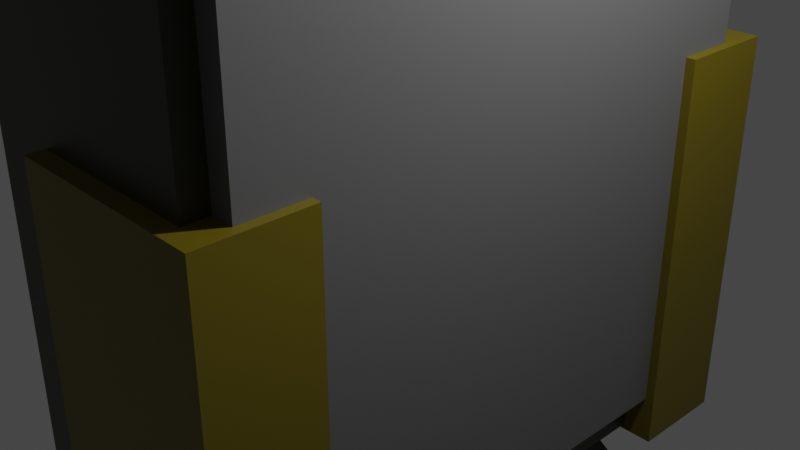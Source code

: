 # Source: stalker.blend  (saved by Blender 2.91.10; exported with 4.5.12 LTS)
import bpy
from mathutils import Matrix  # noqa: F401  (used for matrix-valued properties, if any)

bpy.ops.wm.read_factory_settings(use_empty=True)
scene = bpy.context.scene
scene.name = 'Scene'

# ---- collections
col_collection = bpy.data.collections.new('Collection'); scene.collection.children.link(col_collection)

# ---- materials (node trees are filled in below, after node groups)
mat_material = bpy.data.materials.new('Material')
mat_material.alpha_threshold = 0.0
mat_material.use_transparent_shadow = False
mat_material.line_color = (0.0, 0.0, 0.0, 1.0)
mat_material_001 = bpy.data.materials.new('Material.001')
mat_material_001.alpha_threshold = 0.0
mat_material_001.use_transparent_shadow = False
mat_material_001.line_color = (0.0, 0.0, 0.0, 1.0)
mat_material_002 = bpy.data.materials.new('Material.002')
mat_material_002.use_transparent_shadow = False
mat_material_003 = bpy.data.materials.new('Material.003')
mat_material_003.use_transparent_shadow = False
mat_material_004 = bpy.data.materials.new('Material.004')
mat_material_004.alpha_threshold = 0.0
mat_material_004.use_transparent_shadow = False
mat_material_004.line_color = (0.0, 0.0, 0.0, 1.0)

# ---- material node trees
mat_material.use_nodes = True; mat_material.node_tree.nodes.clear()
_N = mat_material.node_tree.nodes; _L = mat_material.node_tree.links
n0 = _N.new('ShaderNodeOutputMaterial'); n0.name = 'Material Output'; n0.location = (300, 300)
n1 = _N.new('ShaderNodeBsdfPrincipled'); n1.name = 'Principled BSDF'; n1.location = (10, 300)
n1.distribution = 'GGX'
n1.subsurface_method = 'BURLEY'
n1.inputs[0].default_value = (0.1336, 0.1336, 0.1336, 1.0)
n1.inputs[2].default_value = 0.4
n1.inputs[3].default_value = 1.45
n1.inputs[27].default_value = (0.0, 0.0, 0.0, 1.0)
n1.inputs[28].default_value = 1.0
_L.new(n1.outputs[0], n0.inputs[0])
n0.is_active_output = True
mat_material_001.use_nodes = True; mat_material_001.node_tree.nodes.clear()
_N = mat_material_001.node_tree.nodes; _L = mat_material_001.node_tree.links
n0 = _N.new('ShaderNodeOutputMaterial'); n0.name = 'Material Output'; n0.location = (300, 300)
n1 = _N.new('ShaderNodeBsdfPrincipled'); n1.name = 'Principled BSDF'; n1.location = (10, 300)
n1.distribution = 'GGX'
n1.subsurface_method = 'BURLEY'
n1.inputs[0].default_value = (0.02772, 0.02561, 0.004909, 1.0)
n1.inputs[2].default_value = 0.4
n1.inputs[3].default_value = 1.45
n1.inputs[27].default_value = (0.0, 0.0, 0.0, 1.0)
n1.inputs[28].default_value = 1.0
_L.new(n1.outputs[0], n0.inputs[0])
n0.is_active_output = True
mat_material_002.use_nodes = True; mat_material_002.node_tree.nodes.clear()
_N = mat_material_002.node_tree.nodes; _L = mat_material_002.node_tree.links
n0 = _N.new('ShaderNodeBsdfPrincipled'); n0.name = 'Principled BSDF'; n0.location = (10, 300)
n0.distribution = 'GGX'
n0.subsurface_method = 'BURLEY'
n0.inputs[0].default_value = (0.1452, 0.1116, 0.0, 1.0)
n0.inputs[3].default_value = 1.45
n0.inputs[27].default_value = (0.0, 0.0, 0.0, 1.0)
n0.inputs[28].default_value = 1.0
n1 = _N.new('ShaderNodeOutputMaterial'); n1.name = 'Material Output'; n1.location = (300, 300)
_L.new(n0.outputs[0], n1.inputs[0])
n1.is_active_output = True
mat_material_003.use_nodes = True; mat_material_003.node_tree.nodes.clear()
_N = mat_material_003.node_tree.nodes; _L = mat_material_003.node_tree.links
n0 = _N.new('ShaderNodeBsdfPrincipled'); n0.name = 'Principled BSDF'; n0.location = (10, 300)
n0.distribution = 'GGX'
n0.subsurface_method = 'BURLEY'
n0.inputs[0].default_value = (0.0002263, 0.004255, 0.0, 1.0)
n0.inputs[3].default_value = 1.45
n0.inputs[27].default_value = (0.0, 0.0, 0.0, 1.0)
n0.inputs[28].default_value = 1.0
n1 = _N.new('ShaderNodeOutputMaterial'); n1.name = 'Material Output'; n1.location = (300, 300)
_L.new(n0.outputs[0], n1.inputs[0])
n1.is_active_output = True
mat_material_004.use_nodes = True; mat_material_004.node_tree.nodes.clear()
_N = mat_material_004.node_tree.nodes; _L = mat_material_004.node_tree.links
n0 = _N.new('ShaderNodeOutputMaterial'); n0.name = 'Material Output'; n0.location = (300, 300)
n1 = _N.new('ShaderNodeBsdfPrincipled'); n1.name = 'Principled BSDF'; n1.location = (10, 300)
n1.distribution = 'GGX'
n1.subsurface_method = 'BURLEY'
n1.inputs[0].default_value = (0.1336, 0.1336, 0.1336, 1.0)
n1.inputs[2].default_value = 0.4
n1.inputs[3].default_value = 1.45
n1.inputs[27].default_value = (0.0, 0.0, 0.0, 1.0)
n1.inputs[28].default_value = 1.0
_L.new(n1.outputs[0], n0.inputs[0])
n0.is_active_output = True

# ---- world
world_world = bpy.data.worlds.new('World'); scene.world = world_world
world_world.use_nodes = True; world_world.node_tree.nodes.clear()
_N = world_world.node_tree.nodes; _L = world_world.node_tree.links
n0 = _N.new('ShaderNodeOutputWorld'); n0.name = 'World Output'; n0.location = (300, 300)
n1 = _N.new('ShaderNodeBackground'); n1.name = 'Background'; n1.location = (10, 300)
n1.inputs[0].default_value = (0.05088, 0.05088, 0.05088, 1.0)
_L.new(n1.outputs[0], n0.inputs[0])
n0.is_active_output = True
world_world.color = (0.05088, 0.05088, 0.05088)
world_world.use_sun_shadow = False
world_world.sun_shadow_jitter_overblur = 0.0

# ---- cameras
cam_camera = bpy.data.cameras.new('Camera')
cam_camera.clip_end = 100.0
cam_camera.ortho_scale = 7.314

# ---- lights
light_light = bpy.data.lights.new('Light', 'POINT')
light_light.transmission_factor = 0.0
light_light.energy = 1000.0
light_light.shadow_soft_size = 0.1
light_light.shadow_maximum_resolution = 0.006
light_light.use_absolute_resolution = True

# ---- meshes
me_cube = bpy.data.meshes.new('Cube')
me_cube.from_pydata([(1.0, 1.0, 1.0), (1.0, 1.0, -1.0), (1.0, -1.0, 1.0), (1.0, -1.0, -1.0), (-1.0, 1.0, 1.0), (-1.0, 1.0, -1.0), (-1.0, -1.0, 1.0), (-1.0, -1.0, -1.0)], [], [(0, 4, 6, 2), (3, 2, 6, 7), (7, 6, 4, 5), (5, 1, 3, 7), (1, 0, 2, 3), (5, 4, 0, 1)])
_uv = me_cube.uv_layers.new(name='UVMap')
_uv.uv.foreach_set('vector', [0.625, 0.5, 0.875, 0.5, 0.875, 0.75, 0.625, 0.75, 0.375, 0.75, 0.625, 0.75, 0.625, 1.0, 0.375, 1.0, 0.375, 0.0, 0.625, 0.0, 0.625, 0.25, 0.375, 0.25, 0.125, 0.5, 0.375, 0.5, 0.375, 0.75, 0.125, 0.75, 0.375, 0.5, 0.625, 0.5, 0.625, 0.75, 0.375, 0.75, 0.375, 0.25, 0.625, 0.25, 0.625, 0.5, 0.375, 0.5])
me_cube.materials.append(mat_material)
me_cube.use_remesh_preserve_volume = False
me_cube.use_remesh_preserve_attributes = False
me_cube.use_mirror_vertex_groups = False
me_cube.update()
me_cylinder = bpy.data.meshes.new('Cylinder')
me_cylinder.from_pydata([(0.0, 1.0, -1.0), (0.0, 1.0, 1.0), (0.1951, 0.9808, -1.0), (0.1951, 0.9808, 1.0), (0.3827, 0.9239, -1.0), (0.3827, 0.9239, 1.0), (0.5556, 0.8315, -1.0), (0.5556, 0.8315, 1.0), (0.7071, 0.7071, -1.0), (0.7071, 0.7071, 1.0), (0.8315, 0.5556, -1.0), (0.8315, 0.5556, 1.0), (0.9239, 0.3827, -1.0), (0.9239, 0.3827, 1.0), (0.9808, 0.1951, -1.0), (0.9808, 0.1951, 1.0), (1.0, 7.55e-08, -1.0), (1.0, 7.55e-08, 1.0), (0.9808, -0.1951, -1.0), (0.9808, -0.1951, 1.0), (0.9239, -0.3827, -1.0), (0.9239, -0.3827, 1.0), (0.8315, -0.5556, -1.0), (0.8315, -0.5556, 1.0), (0.7071, -0.7071, -1.0), (0.7071, -0.7071, 1.0), (0.5556, -0.8315, -1.0), (0.5556, -0.8315, 1.0), (0.3827, -0.9239, -1.0), (0.3827, -0.9239, 1.0), (0.1951, -0.9808, -1.0), (0.1951, -0.9808, 1.0), (-3.258e-07, -1.0, -1.0), (-3.258e-07, -1.0, 1.0), (-0.1951, -0.9808, -1.0), (-0.1951, -0.9808, 1.0), (-0.3827, -0.9239, -1.0), (-0.3827, -0.9239, 1.0), (-0.5556, -0.8315, -1.0), (-0.5556, -0.8315, 1.0), (-0.7071, -0.7071, -1.0), (-0.7071, -0.7071, 1.0), (-0.8315, -0.5556, -1.0), (-0.8315, -0.5556, 1.0), (-0.9239, -0.3827, -1.0), (-0.9239, -0.3827, 1.0), (-0.9808, -0.1951, -1.0), (-0.9808, -0.1951, 1.0), (-1.0, 9.656e-07, -1.0), (-1.0, 9.656e-07, 1.0), (-0.9808, 0.1951, -1.0), (-0.9808, 0.1951, 1.0), (-0.9239, 0.3827, -1.0), (-0.9239, 0.3827, 1.0), (-0.8315, 0.5556, -1.0), (-0.8315, 0.5556, 1.0), (-0.7071, 0.7071, -1.0), (-0.7071, 0.7071, 1.0), (-0.5556, 0.8315, -1.0), (-0.5556, 0.8315, 1.0), (-0.3827, 0.9239, -1.0), (-0.3827, 0.9239, 1.0), (-0.1951, 0.9808, -1.0), (-0.1951, 0.9808, 1.0)], [], [(0, 1, 3, 2), (2, 3, 5, 4), (4, 5, 7, 6), (6, 7, 9, 8), (8, 9, 11, 10), (10, 11, 13, 12), (12, 13, 15, 14), (14, 15, 17, 16), (16, 17, 19, 18), (18, 19, 21, 20), (20, 21, 23, 22), (22, 23, 25, 24), (24, 25, 27, 26), (26, 27, 29, 28), (28, 29, 31, 30), (30, 31, 33, 32), (32, 33, 35, 34), (34, 35, 37, 36), (36, 37, 39, 38), (38, 39, 41, 40), (40, 41, 43, 42), (42, 43, 45, 44), (44, 45, 47, 46), (46, 47, 49, 48), (48, 49, 51, 50), (50, 51, 53, 52), (52, 53, 55, 54), (54, 55, 57, 56), (56, 57, 59, 58), (58, 59, 61, 60), (3, 1, 63, 61, 59, 57, 55, 53, 51, 49, 47, 45, 43, 41, 39, 37, 35, 33, 31, 29, 27, 25, 23, 21, 19, 17, 15, 13, 11, 9, 7, 5), (60, 61, 63, 62), (62, 63, 1, 0), (0, 2, 4, 6, 8, 10, 12, 14, 16, 18, 20, 22, 24, 26, 28, 30, 32, 34, 36, 38, 40, 42, 44, 46, 48, 50, 52, 54, 56, 58, 60, 62)])
_uv = me_cylinder.uv_layers.new(name='UVMap')
_uv.uv.foreach_set('vector', [1.0, 0.5, 1.0, 1.0, 0.9688, 1.0, 0.9688, 0.5, 0.9688, 0.5, 0.9688, 1.0, 0.9375, 1.0, 0.9375, 0.5, 0.9375, 0.5, 0.9375, 1.0, 0.9062, 1.0, 0.9062, 0.5, 0.9062, 0.5, 0.9062, 1.0, 0.875, 1.0, 0.875, 0.5, 0.875, 0.5, 0.875, 1.0, 0.8438, 1.0, 0.8438, 0.5, 0.8438, 0.5, 0.8438, 1.0, 0.8125, 1.0, 0.8125, 0.5, 0.8125, 0.5, 0.8125, 1.0, 0.7812, 1.0, 0.7812, 0.5, 0.7812, 0.5, 0.7812, 1.0, 0.75, 1.0, 0.75, 0.5, 0.75, 0.5, 0.75, 1.0, 0.7188, 1.0, 0.7188, 0.5, 0.7188, 0.5, 0.7188, 1.0, 0.6875, 1.0, 0.6875, 0.5, 0.6875, 0.5, 0.6875, 1.0, 0.6562, 1.0, 0.6562, 0.5, 0.6562, 0.5, 0.6562, 1.0, 0.625, 1.0, 0.625, 0.5, 0.625, 0.5, 0.625, 1.0, 0.5938, 1.0, 0.5938, 0.5, 0.5938, 0.5, 0.5938, 1.0, 0.5625, 1.0, 0.5625, 0.5, 0.5625, 0.5, 0.5625, 1.0, 0.5312, 1.0, 0.5312, 0.5, 0.5312, 0.5, 0.5312, 1.0, 0.5, 1.0, 0.5, 0.5, 0.5, 0.5, 0.5, 1.0, 0.4688, 1.0, 0.4688, 0.5, 0.4688, 0.5, 0.4688, 1.0, 0.4375, 1.0, 0.4375, 0.5, 0.4375, 0.5, 0.4375, 1.0, 0.4062, 1.0, 0.4062, 0.5, 0.4062, 0.5, 0.4062, 1.0, 0.375, 1.0, 0.375, 0.5, 0.375, 0.5, 0.375, 1.0, 0.3438, 1.0, 0.3438, 0.5, 0.3438, 0.5, 0.3438, 1.0, 0.3125, 1.0, 0.3125, 0.5, 0.3125, 0.5, 0.3125, 1.0, 0.2812, 1.0, 0.2812, 0.5, 0.2812, 0.5, 0.2812, 1.0, 0.25, 1.0, 0.25, 0.5, 0.25, 0.5, 0.25, 1.0, 0.2188, 1.0, 0.2188, 0.5, 0.2188, 0.5, 0.2188, 1.0, 0.1875, 1.0, 0.1875, 0.5, 0.1875, 0.5, 0.1875, 1.0, 0.1562, 1.0, 0.1562, 0.5, 0.1562, 0.5, 0.1562, 1.0, 0.125, 1.0, 0.125, 0.5, 0.125, 0.5, 0.125, 1.0, 0.09375, 1.0, 0.09375, 0.5, 0.09375, 0.5, 0.09375, 1.0, 0.0625, 1.0, 0.0625, 0.5, 0.2968, 0.4854, 0.25, 0.49, 0.2032, 0.4854, 0.1582, 0.4717, 0.1167, 0.4496, 0.08029, 0.4197, 0.05045, 0.3833, 0.02827, 0.3418, 0.01461, 0.2968, 0.01, 0.25, 0.01461, 0.2032, 0.02827, 0.1582, 0.05045, 0.1167, 0.08029, 0.08029, 0.1167, 0.05045, 0.1582, 0.02827, 0.2032, 0.01461, 0.25, 0.01, 0.2968, 0.01461, 0.3418, 0.02827, 0.3833, 0.05045, 0.4197, 0.08029, 0.4496, 0.1167, 0.4717, 0.1582, 0.4854, 0.2032, 0.49, 0.25, 0.4854, 0.2968, 0.4717, 0.3418, 0.4496, 0.3833, 0.4197, 0.4197, 0.3833, 0.4496, 0.3418, 0.4717, 0.0625, 0.5, 0.0625, 1.0, 0.03125, 1.0, 0.03125, 0.5, 0.03125, 0.5, 0.03125, 1.0, 0.0, 1.0, 0.0, 0.5, 0.75, 0.49, 0.7968, 0.4854, 0.8418, 0.4717, 0.8833, 0.4496, 0.9197, 0.4197, 0.9496, 0.3833, 0.9717, 0.3418, 0.9854, 0.2968, 0.99, 0.25, 0.9854, 0.2032, 0.9717, 0.1582, 0.9496, 0.1167, 0.9197, 0.08029, 0.8833, 0.05045, 0.8418, 0.02827, 0.7968, 0.01461, 0.75, 0.01, 0.7032, 0.01461, 0.6582, 0.02827, 0.6167, 0.05045, 0.5803, 0.08029, 0.5504, 0.1167, 0.5283, 0.1582, 0.5146, 0.2032, 0.51, 0.25, 0.5146, 0.2968, 0.5283, 0.3418, 0.5504, 0.3833, 0.5803, 0.4197, 0.6167, 0.4496, 0.6582, 0.4717, 0.7032, 0.4854])
me_cylinder.materials.append(mat_material_001)
me_cylinder.use_remesh_fix_poles = True
me_cylinder.use_remesh_preserve_attributes = False
me_cylinder.use_mirror_vertex_groups = False
me_cylinder.update()
me_cube_001 = bpy.data.meshes.new('Cube.001')
me_cube_001.from_pydata([(1.0, 1.0, 1.0), (1.0, 1.0, -1.0), (1.0, -1.0, 1.0), (1.0, -1.0, -1.0), (-1.0, 1.0, 1.0), (-1.0, 1.0, -1.0), (-1.0, -1.0, 1.0), (-1.0, -1.0, -1.0)], [], [(0, 4, 6, 2), (3, 2, 6, 7), (7, 6, 4, 5), (5, 1, 3, 7), (1, 0, 2, 3), (5, 4, 0, 1)])
_uv = me_cube_001.uv_layers.new(name='UVMap')
_uv.uv.foreach_set('vector', [0.625, 0.5, 0.875, 0.5, 0.875, 0.75, 0.625, 0.75, 0.375, 0.75, 0.625, 0.75, 0.625, 1.0, 0.375, 1.0, 0.375, 0.0, 0.625, 0.0, 0.625, 0.25, 0.375, 0.25, 0.125, 0.5, 0.375, 0.5, 0.375, 0.75, 0.125, 0.75, 0.375, 0.5, 0.625, 0.5, 0.625, 0.75, 0.375, 0.75, 0.375, 0.25, 0.625, 0.25, 0.625, 0.5, 0.375, 0.5])
me_cube_001.materials.append(mat_material_001)
me_cube_001.use_remesh_preserve_volume = False
me_cube_001.use_remesh_preserve_attributes = False
me_cube_001.use_mirror_vertex_groups = False
me_cube_001.update()
me_cube_002 = bpy.data.meshes.new('Cube.002')
me_cube_002.from_pydata([(-1.0, -1.0, -1.0), (-1.0, -1.0, 1.0), (-1.0, 1.0, -1.0), (-1.0, 1.0, 1.0), (1.0, -1.0, -1.0), (1.0, -1.0, 1.0), (1.0, 1.0, -1.0), (1.0, 1.0, 1.0), (-1.0, 11.22, -1.0), (-1.0, 11.22, 1.0), (-1.0, 9.218, -1.0), (-1.0, 9.218, 1.0), (1.0, 11.22, -1.0), (1.0, 11.22, 1.0), (1.0, 9.218, -1.0), (1.0, 9.218, 1.0)], [], [(0, 1, 3, 2), (2, 3, 7, 6), (6, 7, 5, 4), (4, 5, 1, 0), (2, 6, 4, 0), (7, 3, 1, 5), (8, 10, 11, 9), (10, 14, 15, 11), (14, 12, 13, 15), (12, 8, 9, 13), (10, 8, 12, 14), (15, 13, 9, 11)])
_uv = me_cube_002.uv_layers.new(name='UVMap')
_uv.uv.foreach_set('vector', [0.375, 0.0, 0.625, 0.0, 0.625, 0.25, 0.375, 0.25, 0.375, 0.25, 0.625, 0.25, 0.625, 0.5, 0.375, 0.5, 0.375, 0.5, 0.625, 0.5, 0.625, 0.75, 0.375, 0.75, 0.375, 0.75, 0.625, 0.75, 0.625, 1.0, 0.375, 1.0, 0.125, 0.5, 0.375, 0.5, 0.375, 0.75, 0.125, 0.75, 0.625, 0.5, 0.875, 0.5, 0.875, 0.75, 0.625, 0.75, 0.375, 0.0, 0.375, 0.25, 0.625, 0.25, 0.625, 0.0, 0.375, 0.25, 0.375, 0.5, 0.625, 0.5, 0.625, 0.25, 0.375, 0.5, 0.375, 0.75, 0.625, 0.75, 0.625, 0.5, 0.375, 0.75, 0.375, 1.0, 0.625, 1.0, 0.625, 0.75, 0.125, 0.5, 0.125, 0.75, 0.375, 0.75, 0.375, 0.5, 0.625, 0.5, 0.625, 0.75, 0.875, 0.75, 0.875, 0.5])
me_cube_002.materials.append(mat_material_002)
me_cube_002.use_remesh_fix_poles = True
me_cube_002.use_remesh_preserve_attributes = False
me_cube_002.use_mirror_vertex_groups = False
me_cube_002.update()
me_cube_003 = bpy.data.meshes.new('Cube.003')
me_cube_003.from_pydata([(-1.0, -1.0, -1.0), (-1.0, -1.0, 1.0), (-1.0, 1.0, -1.0), (-1.0, 1.0, 1.0), (1.0, -1.0, -1.0), (1.0, -1.0, 1.0), (1.0, 1.0, -1.0), (1.0, 1.0, 1.0), (-1.0, 8.814, -1.0), (-1.0, 8.814, 1.0), (-1.0, 6.814, -1.0), (-1.0, 6.814, 1.0), (1.0, 8.814, -1.0), (1.0, 8.814, 1.0), (1.0, 6.814, -1.0), (1.0, 6.814, 1.0), (4.352, 14.22, -6.403), (4.352, 16.22, -6.403), (6.352, 14.22, -6.403), (6.352, 16.22, -6.403), (2.087, 20.26, -15.32), (2.087, 22.26, -15.32), (4.087, 20.26, -15.32), (4.087, 22.26, -15.32), (1.123, 13.68, -23.88), (1.123, 15.68, -23.88), (3.123, 13.68, -23.88), (3.123, 15.68, -23.88), (2.158, 16.65, -32.81), (2.158, 18.65, -32.81), (4.158, 16.65, -32.81), (4.158, 18.65, -32.81), (-9.451, -0.6908, -9.923), (-9.451, -2.691, -9.923), (-7.451, -0.6908, -9.923), (-7.451, -2.691, -9.923), (-14.94, -6.647, -15.62), (-14.94, -8.647, -15.62), (-12.94, -6.647, -15.62), (-12.94, -8.647, -15.62), (-8.309, -16.24, -23.33), (-8.309, -18.24, -23.33), (-6.309, -16.24, -23.33), (-6.309, -18.24, -23.33), (-0.3879, -15.57, -30.18), (-0.3879, -17.57, -30.18), (1.612, -15.57, -30.18), (1.612, -17.57, -30.18), (-0.3879, -15.57, -33.72), (-0.3879, -17.57, -33.72), (1.612, -15.57, -33.72), (1.612, -17.57, -33.72)], [], [(0, 1, 3, 2), (2, 3, 7, 6), (6, 7, 5, 4), (4, 5, 1, 0), (4, 0, 33, 35), (7, 3, 1, 5), (8, 10, 11, 9), (10, 14, 15, 11), (14, 12, 13, 15), (12, 8, 9, 13), (10, 8, 17, 16), (15, 13, 9, 11), (18, 16, 20, 22), (12, 14, 18, 19), (8, 12, 19, 17), (14, 10, 16, 18), (23, 22, 26, 27), (19, 18, 22, 23), (16, 17, 21, 20), (17, 19, 23, 21), (25, 27, 31, 29), (20, 21, 25, 24), (21, 23, 27, 25), (22, 20, 24, 26), (28, 29, 31, 30), (26, 24, 28, 30), (27, 26, 30, 31), (24, 25, 29, 28), (34, 35, 39, 38), (2, 6, 34, 32), (0, 2, 32, 33), (6, 4, 35, 34), (39, 37, 41, 43), (33, 32, 36, 37), (35, 33, 37, 39), (32, 34, 38, 36), (42, 43, 47, 46), (36, 38, 42, 40), (38, 39, 43, 42), (37, 36, 40, 41), (45, 44, 48, 49), (41, 40, 44, 45), (43, 41, 45, 47), (40, 42, 46, 44), (48, 50, 51, 49), (47, 45, 49, 51), (44, 46, 50, 48), (46, 47, 51, 50)])
_uv = me_cube_003.uv_layers.new(name='UVMap')
_uv.uv.foreach_set('vector', [0.375, 0.0, 0.625, 0.0, 0.625, 0.25, 0.375, 0.25, 0.375, 0.25, 0.625, 0.25, 0.625, 0.5, 0.375, 0.5, 0.375, 0.5, 0.625, 0.5, 0.625, 0.75, 0.375, 0.75, 0.375, 0.75, 0.625, 0.75, 0.625, 1.0, 0.375, 1.0, 0.375, 0.75, 0.375, 1.0, 0.375, 1.0, 0.375, 0.75, 0.625, 0.5, 0.875, 0.5, 0.875, 0.75, 0.625, 0.75, 0.375, 0.0, 0.375, 0.25, 0.625, 0.25, 0.625, 0.0, 0.375, 0.25, 0.375, 0.5, 0.625, 0.5, 0.625, 0.25, 0.375, 0.5, 0.375, 0.75, 0.625, 0.75, 0.625, 0.5, 0.375, 0.75, 0.375, 1.0, 0.625, 1.0, 0.625, 0.75, 0.375, 0.25, 0.375, 0.0, 0.375, 0.0, 0.375, 0.25, 0.625, 0.5, 0.625, 0.75, 0.875, 0.75, 0.875, 0.5, 0.375, 0.5, 0.375, 0.25, 0.375, 0.25, 0.375, 0.5, 0.375, 0.75, 0.375, 0.5, 0.375, 0.5, 0.375, 0.75, 0.375, 1.0, 0.375, 0.75, 0.375, 0.75, 0.375, 1.0, 0.375, 0.5, 0.375, 0.25, 0.375, 0.25, 0.375, 0.5, 0.375, 0.75, 0.375, 0.5, 0.375, 0.5, 0.375, 0.75, 0.375, 0.75, 0.375, 0.5, 0.375, 0.5, 0.375, 0.75, 0.375, 0.25, 0.375, 0.0, 0.375, 0.0, 0.375, 0.25, 0.375, 1.0, 0.375, 0.75, 0.375, 0.75, 0.375, 1.0, 0.375, 1.0, 0.375, 0.75, 0.375, 0.75, 0.375, 1.0, 0.375, 0.25, 0.375, 0.0, 0.375, 0.0, 0.375, 0.25, 0.375, 1.0, 0.375, 0.75, 0.375, 0.75, 0.375, 1.0, 0.375, 0.5, 0.375, 0.25, 0.375, 0.25, 0.375, 0.5, 0.125, 0.5, 0.125, 0.75, 0.375, 0.75, 0.375, 0.5, 0.375, 0.5, 0.375, 0.25, 0.375, 0.25, 0.375, 0.5, 0.375, 0.75, 0.375, 0.5, 0.375, 0.5, 0.375, 0.75, 0.375, 0.25, 0.375, 0.0, 0.375, 0.0, 0.375, 0.25, 0.375, 0.5, 0.375, 0.75, 0.375, 0.75, 0.375, 0.5, 0.375, 0.25, 0.375, 0.5, 0.375, 0.5, 0.375, 0.25, 0.375, 0.0, 0.375, 0.25, 0.375, 0.25, 0.375, 0.0, 0.375, 0.5, 0.375, 0.75, 0.375, 0.75, 0.375, 0.5, 0.375, 0.75, 0.375, 1.0, 0.375, 1.0, 0.375, 0.75, 0.375, 0.0, 0.375, 0.25, 0.375, 0.25, 0.375, 0.0, 0.375, 0.75, 0.375, 1.0, 0.375, 1.0, 0.375, 0.75, 0.375, 0.25, 0.375, 0.5, 0.375, 0.5, 0.375, 0.25, 0.375, 0.5, 0.375, 0.75, 0.375, 0.75, 0.375, 0.5, 0.375, 0.25, 0.375, 0.5, 0.375, 0.5, 0.375, 0.25, 0.375, 0.5, 0.375, 0.75, 0.375, 0.75, 0.375, 0.5, 0.375, 0.0, 0.375, 0.25, 0.375, 0.25, 0.375, 0.0, 0.375, 0.0, 0.375, 0.25, 0.375, 0.25, 0.375, 0.0, 0.375, 0.0, 0.375, 0.25, 0.375, 0.25, 0.375, 0.0, 0.375, 0.75, 0.375, 1.0, 0.375, 1.0, 0.375, 0.75, 0.375, 0.25, 0.375, 0.5, 0.375, 0.5, 0.375, 0.25, 0.125, 0.5, 0.375, 0.5, 0.375, 0.75, 0.125, 0.75, 0.375, 0.75, 0.375, 1.0, 0.375, 1.0, 0.375, 0.75, 0.375, 0.25, 0.375, 0.5, 0.375, 0.5, 0.375, 0.25, 0.375, 0.5, 0.375, 0.75, 0.375, 0.75, 0.375, 0.5])
me_cube_003.materials.append(mat_material_003)
me_cube_003.use_remesh_fix_poles = True
me_cube_003.use_remesh_preserve_attributes = False
me_cube_003.use_mirror_vertex_groups = False
me_cube_003.update()
me_cube_004 = bpy.data.meshes.new('Cube.004')
me_cube_004.from_pydata([(-1.0, -1.0, -1.0), (-1.0, -1.0, 1.0), (-1.0, 1.0, -1.0), (-1.0, 1.0, 1.0), (1.0, -1.0, -1.0), (1.0, -1.0, 1.0), (1.0, 1.0, -1.0), (1.0, 1.0, 1.0)], [], [(0, 1, 3, 2), (2, 3, 7, 6), (6, 7, 5, 4), (4, 5, 1, 0), (2, 6, 4, 0), (7, 3, 1, 5)])
_uv = me_cube_004.uv_layers.new(name='UVMap')
_uv.uv.foreach_set('vector', [0.375, 0.0, 0.625, 0.0, 0.625, 0.25, 0.375, 0.25, 0.375, 0.25, 0.625, 0.25, 0.625, 0.5, 0.375, 0.5, 0.375, 0.5, 0.625, 0.5, 0.625, 0.75, 0.375, 0.75, 0.375, 0.75, 0.625, 0.75, 0.625, 1.0, 0.375, 1.0, 0.125, 0.5, 0.375, 0.5, 0.375, 0.75, 0.125, 0.75, 0.625, 0.5, 0.875, 0.5, 0.875, 0.75, 0.625, 0.75])
me_cube_004.use_remesh_fix_poles = True
me_cube_004.use_remesh_preserve_attributes = False
me_cube_004.use_mirror_vertex_groups = False
me_cube_004.update()
me_cube_005 = bpy.data.meshes.new('Cube.005')
me_cube_005.from_pydata([(-1.0, -1.0, -1.0), (-1.0, -1.0, 1.0), (-1.0, 1.0, -1.0), (-1.0, 1.0, 1.0), (1.0, -1.0, -1.0), (1.0, -1.0, 1.0), (1.0, 1.0, -1.0), (1.0, 1.0, 1.0), (-5.325, 6.357, -10.14), (-5.325, 4.357, -10.14), (-3.325, 6.357, -10.14), (-3.325, 4.357, -10.14), (-9.797, 2.364, -19.3), (-9.797, 0.364, -19.3), (-7.797, 2.364, -19.3), (-7.797, 0.364, -19.3), (-9.797, 2.364, -27.19), (-9.797, 0.364, -27.19), (-7.797, 2.364, -27.19), (-7.797, 0.364, -27.19), (-4.02, 1.01, -35.91), (-4.02, -0.9896, -35.91), (-2.02, 1.01, -35.91), (-2.02, -0.9896, -35.91)], [], [(0, 1, 3, 2), (2, 3, 7, 6), (6, 7, 5, 4), (4, 5, 1, 0), (2, 6, 10, 8), (7, 3, 1, 5), (11, 9, 13, 15), (0, 2, 8, 9), (6, 4, 11, 10), (4, 0, 9, 11), (14, 15, 19, 18), (8, 10, 14, 12), (10, 11, 15, 14), (9, 8, 12, 13), (18, 19, 23, 22), (13, 12, 16, 17), (15, 13, 17, 19), (12, 14, 18, 16), (20, 22, 23, 21), (17, 16, 20, 21), (19, 17, 21, 23), (16, 18, 22, 20)])
_uv = me_cube_005.uv_layers.new(name='UVMap')
_uv.uv.foreach_set('vector', [0.375, 0.0, 0.625, 0.0, 0.625, 0.25, 0.375, 0.25, 0.375, 0.25, 0.625, 0.25, 0.625, 0.5, 0.375, 0.5, 0.375, 0.5, 0.625, 0.5, 0.625, 0.75, 0.375, 0.75, 0.375, 0.75, 0.625, 0.75, 0.625, 1.0, 0.375, 1.0, 0.375, 0.25, 0.375, 0.5, 0.375, 0.5, 0.375, 0.25, 0.625, 0.5, 0.875, 0.5, 0.875, 0.75, 0.625, 0.75, 0.375, 0.75, 0.375, 1.0, 0.375, 1.0, 0.375, 0.75, 0.375, 0.0, 0.375, 0.25, 0.375, 0.25, 0.375, 0.0, 0.375, 0.5, 0.375, 0.75, 0.375, 0.75, 0.375, 0.5, 0.375, 0.75, 0.375, 1.0, 0.375, 1.0, 0.375, 0.75, 0.375, 0.5, 0.375, 0.75, 0.375, 0.75, 0.375, 0.5, 0.375, 0.25, 0.375, 0.5, 0.375, 0.5, 0.375, 0.25, 0.375, 0.5, 0.375, 0.75, 0.375, 0.75, 0.375, 0.5, 0.375, 0.0, 0.375, 0.25, 0.375, 0.25, 0.375, 0.0, 0.375, 0.5, 0.375, 0.75, 0.375, 0.75, 0.375, 0.5, 0.375, 0.0, 0.375, 0.25, 0.375, 0.25, 0.375, 0.0, 0.375, 0.75, 0.375, 1.0, 0.375, 1.0, 0.375, 0.75, 0.375, 0.25, 0.375, 0.5, 0.375, 0.5, 0.375, 0.25, 0.125, 0.5, 0.375, 0.5, 0.375, 0.75, 0.125, 0.75, 0.375, 0.0, 0.375, 0.25, 0.375, 0.25, 0.375, 0.0, 0.375, 0.75, 0.375, 1.0, 0.375, 1.0, 0.375, 0.75, 0.375, 0.25, 0.375, 0.5, 0.375, 0.5, 0.375, 0.25])
me_cube_005.materials.append(mat_material_003)
me_cube_005.use_remesh_fix_poles = True
me_cube_005.use_remesh_preserve_attributes = False
me_cube_005.use_mirror_vertex_groups = False
me_cube_005.update()
me_cylinder_002 = bpy.data.meshes.new('Cylinder.002')
me_cylinder_002.from_pydata([(0.0, 1.0, -1.0), (0.0, 1.0, 1.0), (0.1951, 0.9808, -1.0), (0.1951, 0.9808, 1.0), (0.3827, 0.9239, -1.0), (0.3827, 0.9239, 1.0), (0.5556, 0.8315, -1.0), (0.5556, 0.8315, 1.0), (0.7071, 0.7071, -1.0), (0.7071, 0.7071, 1.0), (0.8315, 0.5556, -1.0), (0.8315, 0.5556, 1.0), (0.9239, 0.3827, -1.0), (0.9239, 0.3827, 1.0), (0.9808, 0.1951, -1.0), (0.9808, 0.1951, 1.0), (1.0, 7.55e-08, -1.0), (1.0, 7.55e-08, 1.0), (0.9808, -0.1951, -1.0), (0.9808, -0.1951, 1.0), (0.9239, -0.3827, -1.0), (0.9239, -0.3827, 1.0), (0.8315, -0.5556, -1.0), (0.8315, -0.5556, 1.0), (0.7071, -0.7071, -1.0), (0.7071, -0.7071, 1.0), (0.5556, -0.8315, -1.0), (0.5556, -0.8315, 1.0), (0.3827, -0.9239, -1.0), (0.3827, -0.9239, 1.0), (0.1951, -0.9808, -1.0), (0.1951, -0.9808, 1.0), (-3.258e-07, -1.0, -1.0), (-3.258e-07, -1.0, 1.0), (-0.1951, -0.9808, -1.0), (-0.1951, -0.9808, 1.0), (-0.3827, -0.9239, -1.0), (-0.3827, -0.9239, 1.0), (-0.5556, -0.8315, -1.0), (-0.5556, -0.8315, 1.0), (-0.7071, -0.7071, -1.0), (-0.7071, -0.7071, 1.0), (-0.8315, -0.5556, -1.0), (-0.8315, -0.5556, 1.0), (-0.9239, -0.3827, -1.0), (-0.9239, -0.3827, 1.0), (-0.9808, -0.1951, -1.0), (-0.9808, -0.1951, 1.0), (-1.0, 9.656e-07, -1.0), (-1.0, 9.656e-07, 1.0), (-0.9808, 0.1951, -1.0), (-0.9808, 0.1951, 1.0), (-0.9239, 0.3827, -1.0), (-0.9239, 0.3827, 1.0), (-0.8315, 0.5556, -1.0), (-0.8315, 0.5556, 1.0), (-0.7071, 0.7071, -1.0), (-0.7071, 0.7071, 1.0), (-0.5556, 0.8315, -1.0), (-0.5556, 0.8315, 1.0), (-0.3827, 0.9239, -1.0), (-0.3827, 0.9239, 1.0), (-0.1951, 0.9808, -1.0), (-0.1951, 0.9808, 1.0)], [], [(0, 1, 3, 2), (2, 3, 5, 4), (4, 5, 7, 6), (6, 7, 9, 8), (8, 9, 11, 10), (10, 11, 13, 12), (12, 13, 15, 14), (14, 15, 17, 16), (16, 17, 19, 18), (18, 19, 21, 20), (20, 21, 23, 22), (22, 23, 25, 24), (24, 25, 27, 26), (26, 27, 29, 28), (28, 29, 31, 30), (30, 31, 33, 32), (32, 33, 35, 34), (34, 35, 37, 36), (36, 37, 39, 38), (38, 39, 41, 40), (40, 41, 43, 42), (42, 43, 45, 44), (44, 45, 47, 46), (46, 47, 49, 48), (48, 49, 51, 50), (50, 51, 53, 52), (52, 53, 55, 54), (54, 55, 57, 56), (56, 57, 59, 58), (58, 59, 61, 60), (3, 1, 63, 61, 59, 57, 55, 53, 51, 49, 47, 45, 43, 41, 39, 37, 35, 33, 31, 29, 27, 25, 23, 21, 19, 17, 15, 13, 11, 9, 7, 5), (60, 61, 63, 62), (62, 63, 1, 0), (0, 2, 4, 6, 8, 10, 12, 14, 16, 18, 20, 22, 24, 26, 28, 30, 32, 34, 36, 38, 40, 42, 44, 46, 48, 50, 52, 54, 56, 58, 60, 62)])
_uv = me_cylinder_002.uv_layers.new(name='UVMap')
_uv.uv.foreach_set('vector', [1.0, 0.5, 1.0, 1.0, 0.9688, 1.0, 0.9688, 0.5, 0.9688, 0.5, 0.9688, 1.0, 0.9375, 1.0, 0.9375, 0.5, 0.9375, 0.5, 0.9375, 1.0, 0.9062, 1.0, 0.9062, 0.5, 0.9062, 0.5, 0.9062, 1.0, 0.875, 1.0, 0.875, 0.5, 0.875, 0.5, 0.875, 1.0, 0.8438, 1.0, 0.8438, 0.5, 0.8438, 0.5, 0.8438, 1.0, 0.8125, 1.0, 0.8125, 0.5, 0.8125, 0.5, 0.8125, 1.0, 0.7812, 1.0, 0.7812, 0.5, 0.7812, 0.5, 0.7812, 1.0, 0.75, 1.0, 0.75, 0.5, 0.75, 0.5, 0.75, 1.0, 0.7188, 1.0, 0.7188, 0.5, 0.7188, 0.5, 0.7188, 1.0, 0.6875, 1.0, 0.6875, 0.5, 0.6875, 0.5, 0.6875, 1.0, 0.6562, 1.0, 0.6562, 0.5, 0.6562, 0.5, 0.6562, 1.0, 0.625, 1.0, 0.625, 0.5, 0.625, 0.5, 0.625, 1.0, 0.5938, 1.0, 0.5938, 0.5, 0.5938, 0.5, 0.5938, 1.0, 0.5625, 1.0, 0.5625, 0.5, 0.5625, 0.5, 0.5625, 1.0, 0.5312, 1.0, 0.5312, 0.5, 0.5312, 0.5, 0.5312, 1.0, 0.5, 1.0, 0.5, 0.5, 0.5, 0.5, 0.5, 1.0, 0.4688, 1.0, 0.4688, 0.5, 0.4688, 0.5, 0.4688, 1.0, 0.4375, 1.0, 0.4375, 0.5, 0.4375, 0.5, 0.4375, 1.0, 0.4062, 1.0, 0.4062, 0.5, 0.4062, 0.5, 0.4062, 1.0, 0.375, 1.0, 0.375, 0.5, 0.375, 0.5, 0.375, 1.0, 0.3438, 1.0, 0.3438, 0.5, 0.3438, 0.5, 0.3438, 1.0, 0.3125, 1.0, 0.3125, 0.5, 0.3125, 0.5, 0.3125, 1.0, 0.2812, 1.0, 0.2812, 0.5, 0.2812, 0.5, 0.2812, 1.0, 0.25, 1.0, 0.25, 0.5, 0.25, 0.5, 0.25, 1.0, 0.2188, 1.0, 0.2188, 0.5, 0.2188, 0.5, 0.2188, 1.0, 0.1875, 1.0, 0.1875, 0.5, 0.1875, 0.5, 0.1875, 1.0, 0.1562, 1.0, 0.1562, 0.5, 0.1562, 0.5, 0.1562, 1.0, 0.125, 1.0, 0.125, 0.5, 0.125, 0.5, 0.125, 1.0, 0.09375, 1.0, 0.09375, 0.5, 0.09375, 0.5, 0.09375, 1.0, 0.0625, 1.0, 0.0625, 0.5, 0.2968, 0.4854, 0.25, 0.49, 0.2032, 0.4854, 0.1582, 0.4717, 0.1167, 0.4496, 0.08029, 0.4197, 0.05045, 0.3833, 0.02827, 0.3418, 0.01461, 0.2968, 0.01, 0.25, 0.01461, 0.2032, 0.02827, 0.1582, 0.05045, 0.1167, 0.08029, 0.08029, 0.1167, 0.05045, 0.1582, 0.02827, 0.2032, 0.01461, 0.25, 0.01, 0.2968, 0.01461, 0.3418, 0.02827, 0.3833, 0.05045, 0.4197, 0.08029, 0.4496, 0.1167, 0.4717, 0.1582, 0.4854, 0.2032, 0.49, 0.25, 0.4854, 0.2968, 0.4717, 0.3418, 0.4496, 0.3833, 0.4197, 0.4197, 0.3833, 0.4496, 0.3418, 0.4717, 0.0625, 0.5, 0.0625, 1.0, 0.03125, 1.0, 0.03125, 0.5, 0.03125, 0.5, 0.03125, 1.0, 0.0, 1.0, 0.0, 0.5, 0.75, 0.49, 0.7968, 0.4854, 0.8418, 0.4717, 0.8833, 0.4496, 0.9197, 0.4197, 0.9496, 0.3833, 0.9717, 0.3418, 0.9854, 0.2968, 0.99, 0.25, 0.9854, 0.2032, 0.9717, 0.1582, 0.9496, 0.1167, 0.9197, 0.08029, 0.8833, 0.05045, 0.8418, 0.02827, 0.7968, 0.01461, 0.75, 0.01, 0.7032, 0.01461, 0.6582, 0.02827, 0.6167, 0.05045, 0.5803, 0.08029, 0.5504, 0.1167, 0.5283, 0.1582, 0.5146, 0.2032, 0.51, 0.25, 0.5146, 0.2968, 0.5283, 0.3418, 0.5504, 0.3833, 0.5803, 0.4197, 0.6167, 0.4496, 0.6582, 0.4717, 0.7032, 0.4854])
me_cylinder_002.materials.append(mat_material_004)
me_cylinder_002.use_remesh_fix_poles = True
me_cylinder_002.use_remesh_preserve_attributes = False
me_cylinder_002.use_mirror_vertex_groups = False
me_cylinder_002.update()

# ---- objects
ob_cube = bpy.data.objects.new('Cube', me_cube)
ob_light = bpy.data.objects.new('Light', light_light)
ob_camera = bpy.data.objects.new('Camera', cam_camera)
ob_cylinder = bpy.data.objects.new('Cylinder', me_cylinder)
ob_cube_001 = bpy.data.objects.new('Cube.001', me_cube_001)
ob_cube_002 = bpy.data.objects.new('Cube.002', me_cube_002)
ob_cube_003 = bpy.data.objects.new('Cube.003', me_cube_003)
ob_cube_004 = bpy.data.objects.new('Cube.004', me_cube_004)
ob_cube_005 = bpy.data.objects.new('Cube.005', me_cube_005)
ob_cylinder_002 = bpy.data.objects.new('Cylinder.002', me_cylinder_002)

# ---- transforms, parenting, visibility, modifiers, constraints
ob_cube.location = (0.0, 0.0, 40.5)
ob_cube.scale = (1.61, 3.085, 3.746)
ob_cube.lock_rotations_4d = False
ob_cube.empty_display_type = 'ARROWS'
ob_cube.lineart.crease_threshold = 0.0
ob_light.location = (4.076, 1.005, 45.19)
ob_light.rotation_euler = (0.6503, 0.05522, 1.866)
ob_light.lock_rotations_4d = False
ob_light.empty_display_type = 'ARROWS'
ob_light.color = (0.0, 0.0, 0.0, 0.0)
ob_light.lineart.crease_threshold = 0.0
ob_camera.location = (7.359, -6.926, 44.25)
ob_camera.rotation_euler = (1.109, 0.0, 0.8149)
ob_camera.lock_rotations_4d = False
ob_camera.empty_display_type = 'ARROWS'
ob_camera.color = (0.0, 0.0, 0.0, 0.0)
ob_camera.display_type = 'WIRE'
ob_camera.lineart.crease_threshold = 0.0
ob_cylinder.location = (0.0, 0.0, 44.13)
ob_cylinder.rotation_euler = (0.0, 1.571, 0.0)
ob_cylinder.scale = (3.101, 3.339, 1.361)
ob_cylinder.lineart.crease_threshold = 0.0
ob_cube_001.location = (0.0, 0.0, 40.34)
ob_cube_001.scale = (1.364, 3.353, 4.07)
ob_cube_001.lock_rotations_4d = False
ob_cube_001.empty_display_type = 'ARROWS'
ob_cube_001.lineart.crease_threshold = 0.0
ob_cube_002.location = (0.5791, -2.961, 38.52)
ob_cube_002.scale = (1.138, 0.5796, 2.321)
ob_cube_002.lineart.crease_threshold = 0.0
ob_cube_003.location = (0.5778, -1.715, 37.29)
ob_cube_003.scale = (0.439, 0.439, 1.104)
ob_cube_003.lineart.crease_threshold = 0.0
ob_cube_004.location = (0.0, 0.0, 39.29)
ob_cube_004.lineart.crease_threshold = 0.0
ob_cube_005.location = (-0.8601, -5.96e-08, 37.22)
ob_cube_005.scale = (0.439, 0.439, 1.104)
ob_cube_005.lineart.crease_threshold = 0.0
ob_cylinder_002.location = (0.0, 0.0, 43.98)
ob_cylinder_002.rotation_euler = (0.0, 1.571, 0.0)
ob_cylinder_002.scale = (2.853, 3.073, 1.606)
ob_cylinder_002.lineart.crease_threshold = 0.0

# ---- collection membership
col_collection.objects.link(ob_cube)
col_collection.objects.link(ob_light)
col_collection.objects.link(ob_camera)
col_collection.objects.link(ob_cylinder)
col_collection.objects.link(ob_cube_001)
col_collection.objects.link(ob_cube_002)
col_collection.objects.link(ob_cube_003)
col_collection.objects.link(ob_cube_004)
col_collection.objects.link(ob_cube_005)
col_collection.objects.link(ob_cylinder_002)

# ---- scene / render settings (as saved in the file)
scene.camera = ob_camera
scene.frame_start = 1; scene.frame_end = 250; scene.frame_set(1)
scene.render.engine = 'BLENDER_EEVEE_NEXT'
scene.cycles.use_denoising = False
scene.cycles.samples = 128
scene.cycles.sampling_pattern = 'TABULATED_SOBOL'
scene.cycles.use_adaptive_sampling = False
scene.cycles.use_light_tree = False
scene.view_settings.view_transform = 'Filmic'
bpy.context.view_layer.update()
